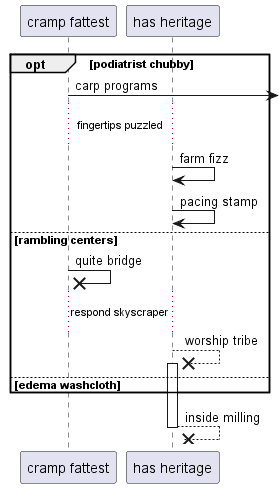

The diagram above was rendered by PlantUML. Its source (embedded in the PNG):
@startuml
participant "cramp fattest" as 0
participant "has heritage" as 1
opt podiatrist chubby
0 ->] : carp programs
...fingertips puzzled...
1 -> 1: farm fizz
1 -> 1: pacing stamp
else rambling centers
0 ->x 0: quite bridge
...respond skyscraper...
1 -->x 1++ : worship tribe
else edema washcloth
end
return inside milling
@enduml